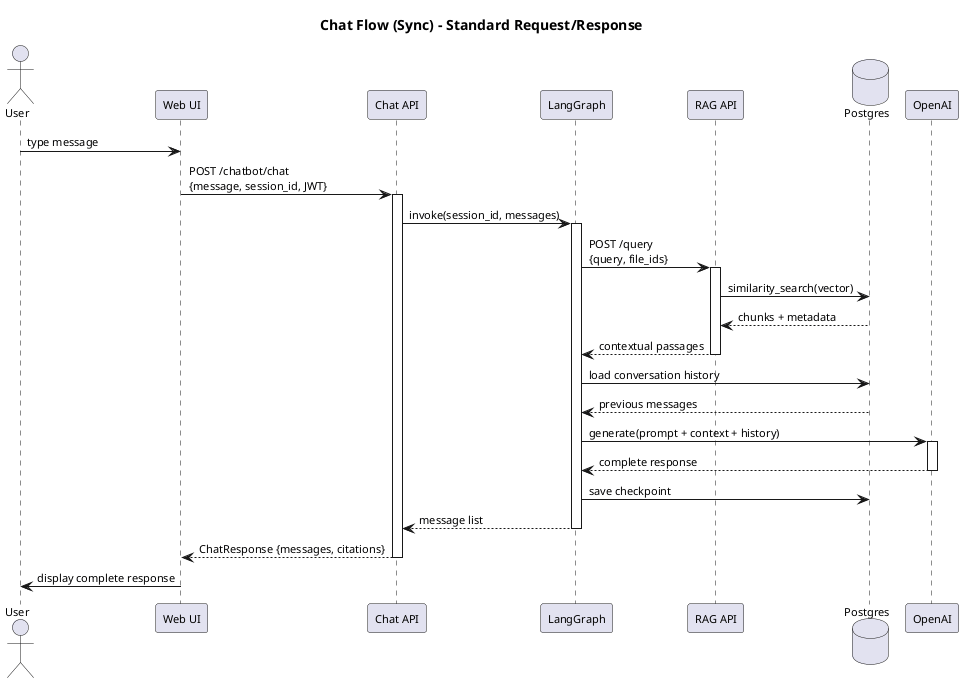

The diagram above was rendered by PlantUML. Its source (embedded in the PNG):
@startuml A4_03a_flow_chat_sync
title Chat Flow (Sync) - Standard Request/Response

skinparam shadowing false
skinparam defaultFontName Arial
skinparam defaultFontSize 11

actor User
participant "Web UI" as UI
participant "Chat API" as CHAT
participant "LangGraph" as GRAPH
participant "RAG API" as RAG
database "Postgres" as DB
participant "OpenAI" as LLM

User -> UI : type message
UI -> CHAT : POST /chatbot/chat\n{message, session_id, JWT}
activate CHAT

CHAT -> GRAPH : invoke(session_id, messages)
activate GRAPH

' RAG retrieval
GRAPH -> RAG : POST /query\n{query, file_ids}
activate RAG
RAG -> DB : similarity_search(vector)
DB --> RAG : chunks + metadata
RAG --> GRAPH : contextual passages
deactivate RAG

' Get history
GRAPH -> DB : load conversation history
DB --> GRAPH : previous messages

' Generate response
GRAPH -> LLM : generate(prompt + context + history)
activate LLM
LLM --> GRAPH : complete response
deactivate LLM

' Save state
GRAPH -> DB : save checkpoint
GRAPH --> CHAT : message list
deactivate GRAPH

CHAT --> UI : ChatResponse {messages, citations}
deactivate CHAT

UI -> User : display complete response

@enduml